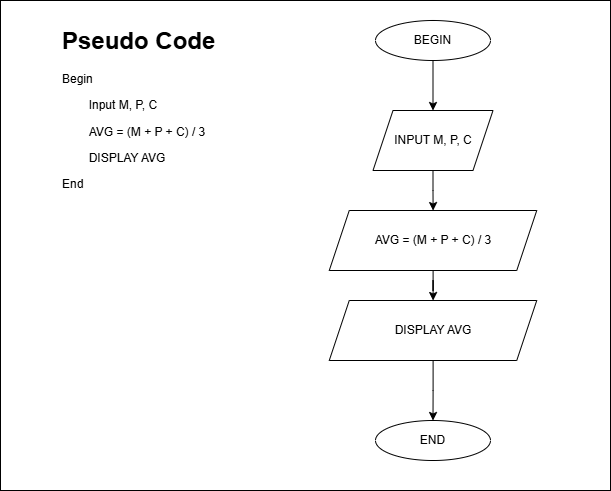

The diagram above was exported from draw.io. Its source (the exported page's mxGraphModel, read from the mxfile embedded in the PNG):
<mxGraphModel dx="1042" dy="643" grid="1" gridSize="10" guides="1" tooltips="1" connect="1" arrows="1" fold="1" page="1" pageScale="1" pageWidth="850" pageHeight="1100" math="0" shadow="0">
  <root>
    <mxCell id="0" />
    <mxCell id="1" parent="0" />
    <mxCell id="F4ty-Zw6vUy4Fcf96idx-1" value="" style="rounded=0;whiteSpace=wrap;html=1;" vertex="1" parent="1">
      <mxGeometry x="50" y="10" width="610" height="490" as="geometry" />
    </mxCell>
    <mxCell id="F4ty-Zw6vUy4Fcf96idx-2" value="&lt;h1 style=&quot;margin-top: 0px;&quot;&gt;Pseudo Code&lt;/h1&gt;&lt;p&gt;Begin&lt;/p&gt;&lt;p&gt;&lt;span style=&quot;white-space: pre;&quot;&gt;&lt;span style=&quot;white-space: pre;&quot;&gt;&#09;&lt;/span&gt;Input M, P, C&lt;/span&gt;&lt;/p&gt;&lt;p&gt;&lt;span style=&quot;white-space: pre;&quot;&gt;&lt;span style=&quot;white-space: pre;&quot;&gt;&#09;&lt;/span&gt;AVG = (M + P + C) / 3&lt;/span&gt;&lt;/p&gt;&lt;p&gt;&lt;span style=&quot;white-space: pre;&quot;&gt;&lt;span style=&quot;white-space: pre;&quot;&gt;&#09;&lt;/span&gt;DISPLAY AVG&lt;br&gt;&lt;/span&gt;&lt;/p&gt;&lt;p&gt;&lt;span style=&quot;background-color: transparent; color: light-dark(rgb(0, 0, 0), rgb(255, 255, 255));&quot;&gt;End&lt;/span&gt;&lt;/p&gt;" style="text;html=1;whiteSpace=wrap;overflow=hidden;rounded=0;" vertex="1" parent="1">
      <mxGeometry x="110" y="30" width="240" height="250" as="geometry" />
    </mxCell>
    <mxCell id="F4ty-Zw6vUy4Fcf96idx-5" value="" style="edgeStyle=orthogonalEdgeStyle;rounded=0;orthogonalLoop=1;jettySize=auto;html=1;" edge="1" parent="1" source="F4ty-Zw6vUy4Fcf96idx-3" target="F4ty-Zw6vUy4Fcf96idx-4">
      <mxGeometry relative="1" as="geometry" />
    </mxCell>
    <mxCell id="F4ty-Zw6vUy4Fcf96idx-3" value="BEGIN" style="ellipse;whiteSpace=wrap;html=1;" vertex="1" parent="1">
      <mxGeometry x="425" y="30" width="115" height="40" as="geometry" />
    </mxCell>
    <mxCell id="F4ty-Zw6vUy4Fcf96idx-14" value="" style="edgeStyle=orthogonalEdgeStyle;rounded=0;orthogonalLoop=1;jettySize=auto;html=1;" edge="1" parent="1" source="F4ty-Zw6vUy4Fcf96idx-4">
      <mxGeometry relative="1" as="geometry">
        <mxPoint x="482.5999999999999" y="220.05106382978715" as="targetPoint" />
      </mxGeometry>
    </mxCell>
    <mxCell id="F4ty-Zw6vUy4Fcf96idx-4" value="INPUT M, P, C" style="shape=parallelogram;perimeter=parallelogramPerimeter;whiteSpace=wrap;html=1;fixedSize=1;" vertex="1" parent="1">
      <mxGeometry x="422.5" y="120" width="120" height="60" as="geometry" />
    </mxCell>
    <mxCell id="F4ty-Zw6vUy4Fcf96idx-25" value="" style="edgeStyle=orthogonalEdgeStyle;rounded=0;orthogonalLoop=1;jettySize=auto;html=1;" edge="1" parent="1" source="F4ty-Zw6vUy4Fcf96idx-8" target="F4ty-Zw6vUy4Fcf96idx-24">
      <mxGeometry relative="1" as="geometry" />
    </mxCell>
    <mxCell id="F4ty-Zw6vUy4Fcf96idx-8" value="&lt;span style=&quot;text-align: left; white-space: pre;&quot;&gt;AVG = (M + P + C) / 3&lt;/span&gt;" style="shape=parallelogram;perimeter=parallelogramPerimeter;whiteSpace=wrap;html=1;fixedSize=1;" vertex="1" parent="1">
      <mxGeometry x="378.75" y="220" width="207.5" height="60" as="geometry" />
    </mxCell>
    <mxCell id="F4ty-Zw6vUy4Fcf96idx-10" value="END" style="ellipse;whiteSpace=wrap;html=1;" vertex="1" parent="1">
      <mxGeometry x="425" y="430" width="115" height="40" as="geometry" />
    </mxCell>
    <mxCell id="F4ty-Zw6vUy4Fcf96idx-26" value="" style="edgeStyle=orthogonalEdgeStyle;rounded=0;orthogonalLoop=1;jettySize=auto;html=1;" edge="1" parent="1" source="F4ty-Zw6vUy4Fcf96idx-24" target="F4ty-Zw6vUy4Fcf96idx-10">
      <mxGeometry relative="1" as="geometry" />
    </mxCell>
    <mxCell id="F4ty-Zw6vUy4Fcf96idx-24" value="&lt;span style=&quot;text-align: left; white-space: pre;&quot;&gt;DISPLAY AVG&lt;/span&gt;" style="shape=parallelogram;perimeter=parallelogramPerimeter;whiteSpace=wrap;html=1;fixedSize=1;" vertex="1" parent="1">
      <mxGeometry x="378.75" y="310" width="207.5" height="60" as="geometry" />
    </mxCell>
  </root>
</mxGraphModel>